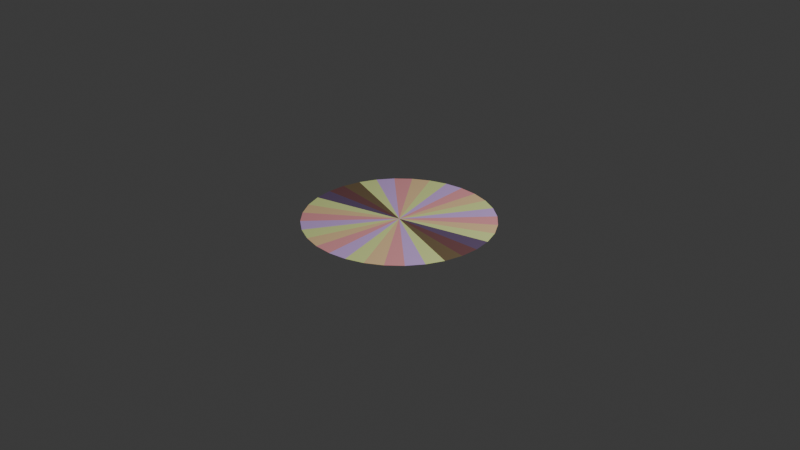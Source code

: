 # Source: spiral_base.blend  (saved by Blender 4.0.36; exported with 4.5.12 LTS)
import bpy
from mathutils import Matrix  # noqa: F401  (used for matrix-valued properties, if any)

bpy.ops.wm.read_factory_settings(use_empty=True)
scene = bpy.context.scene
scene.name = 'Scene'

# ---- collections
col_collection = bpy.data.collections.new('Collection'); scene.collection.children.link(col_collection)

# ---- images (referenced by path relative to the original .blend; pixels are not part of the script)
import os
ASSET_DIR = os.environ.get("B2B_ASSET_DIR", "")  # directory of the original .blend (textures are referenced by path, not embedded)
HERE = os.path.dirname(os.path.abspath(__file__))  # packed textures are extracted next to this script under _unpacked/

def load_image(name, relpath, width, height, colorspace="sRGB"):
    """Load a texture the original file referenced (path relative to the .blend, or extracted next to this script)."""
    p = next((c for c in (os.path.join(HERE, relpath), os.path.join(ASSET_DIR, relpath)) if relpath and os.path.exists(c)), "")
    if p:
        img = bpy.data.images.load(p, check_existing=True)
        img.name = name
    else:  # same state as the original file: an image datablock whose file is absent (Cycles renders it pink)
        img = bpy.data.images.new(name, width, height)
        img.source = "FILE"
        img.filepath = "//" + (relpath or name)
    img.colorspace_settings.name = colorspace
    return img
img_untitled = load_image('Untitled', '_unpacked/Untitled.0772b25f.png', 128, 128, 'sRGB')

# ---- materials (node trees are filled in below, after node groups)
mat_material_001 = bpy.data.materials.new('Material.001')
mat_material_001.use_transparent_shadow = False

# ---- material node trees
mat_material_001.use_nodes = True; mat_material_001.node_tree.nodes.clear()
_N = mat_material_001.node_tree.nodes; _L = mat_material_001.node_tree.links
n0 = _N.new('ShaderNodeBsdfPrincipled'); n0.name = 'Principled BSDF'; n0.location = (10, 300)
n0.inputs[2].default_value = 0.0
n0.inputs[3].default_value = 1.0
n1 = _N.new('ShaderNodeOutputMaterial'); n1.name = 'Material Output'; n1.location = (300, 300)
n2 = _N.new('ShaderNodeTexImage'); n2.name = 'Image Texture'; n2.location = (-280, 280)
n2.image = img_untitled
_L.new(n0.outputs[0], n1.inputs[0])
_L.new(n2.outputs[0], n0.inputs[0])
n1.is_active_output = True

# ---- world
world_world = bpy.data.worlds.new('World'); scene.world = world_world
world_world.use_nodes = True; world_world.node_tree.nodes.clear()
_N = world_world.node_tree.nodes; _L = world_world.node_tree.links
n0 = _N.new('ShaderNodeOutputWorld'); n0.name = 'World Output'; n0.location = (300, 300)
n1 = _N.new('ShaderNodeBackground'); n1.name = 'Background'; n1.location = (10, 300)
n1.inputs[0].default_value = (0.05088, 0.05088, 0.05088, 1.0)
_L.new(n1.outputs[0], n0.inputs[0])
n0.is_active_output = True
world_world.color = (0.05088, 0.05088, 0.05088)
world_world.use_sun_shadow = False
world_world.sun_shadow_jitter_overblur = 0.0

# ---- cameras
cam_camera = bpy.data.cameras.new('Camera')
cam_camera.clip_end = 100.0
cam_camera.ortho_scale = 7.314

# ---- lights
light_light = bpy.data.lights.new('Light', 'POINT')
light_light.transmission_factor = 0.0
light_light.use_soft_falloff = False
light_light.energy = 1000.0
light_light.shadow_soft_size = 0.1
light_light.shadow_maximum_resolution = 0.006
light_light.use_absolute_resolution = True

# ---- meshes
me_circle = bpy.data.meshes.new('Circle')
me_circle.from_pydata([(0.3047, 0.9524, 0.0), (0.1131, 0.9936, 0.0), (-0.08293, 0.9966, 0.0), (-0.2758, 0.9612, 0.0), (-0.458, 0.889, 0.0), (-0.6226, 0.7825, 0.0), (-0.7633, 0.646, 0.0), (-0.8747, 0.4847, 0.0), (-0.9524, 0.3047, 0.0), (-0.9936, 0.1131, 0.0), (-0.9966, -0.08293, 0.0), (-0.9612, -0.2758, 0.0), (-0.889, -0.458, 0.0), (-0.7825, -0.6226, 0.0), (-0.646, -0.7633, 0.0), (-0.4847, -0.8747, 0.0), (-0.3047, -0.9524, 0.0), (-0.1131, -0.9936, 0.0), (0.08293, -0.9966, 0.0), (0.2758, -0.9612, 0.0), (0.458, -0.889, 0.0), (0.6226, -0.7825, 0.0), (0.7633, -0.646, 0.0), (0.8747, -0.4847, 0.0), (0.9524, -0.3047, 0.0), (0.9936, -0.1131, 0.0), (0.9966, 0.08293, 0.0), (0.9612, 0.2758, 0.0), (0.889, 0.458, 0.0), (0.7825, 0.6226, 0.0), (0.646, 0.7633, 0.0), (0.4847, 0.8747, 0.0), (-4.962e-09, -2.89e-09, 0.0)], [], [(4, 3, 32), (31, 30, 32), (18, 17, 32), (5, 4, 32), (0, 31, 32), (19, 18, 32), (6, 5, 32), (20, 19, 32), (7, 6, 32), (21, 20, 32), (8, 7, 32), (22, 21, 32), (9, 8, 32), (23, 22, 32), (10, 9, 32), (24, 23, 32), (11, 10, 32), (25, 24, 32), (12, 11, 32), (26, 25, 32), (13, 12, 32), (27, 26, 32), (14, 13, 32), (1, 0, 32), (28, 27, 32), (15, 14, 32), (2, 1, 32), (29, 28, 32), (16, 15, 32), (3, 2, 32), (30, 29, 32), (17, 16, 32)])
_uv = me_circle.uv_layers.new(name='UVMap')
_uv.uv.foreach_set('vector', [0.1499, 0.1875, 0.1687, 0.1875, 0.1593, 0.2828, 0.8789, 0.328, 0.8637, 0.3295, 0.8637, 0.2516, 0.7774, 0.05098, 0.7921, 0.05098, 0.7848, 0.1252, 0.09129, 0.8083, 0.1129, 0.8105, 0.09129, 0.9191, 0.09357, 0.2814, 0.07489, 0.2832, 0.07489, 0.1875, 0.9247, 0.3291, 0.9094, 0.3291, 0.917, 0.2516, 0.831, 0.09451, 0.8178, 0.09581, 0.8178, 0.02843, 0.1875, 0.2828, 0.1687, 0.2828, 0.1781, 0.1875, 0.8637, 0.328, 0.8485, 0.3295, 0.8485, 0.2516, 0.1562, 0.917, 0.1346, 0.9191, 0.1346, 0.8083, 0.07482, 0.2814, 0.05614, 0.2832, 0.05614, 0.1875, 0.7774, 0.1252, 0.7628, 0.1252, 0.7701, 0.05098, 0.314, 0.7272, 0.3082, 0.7272, 0.3111, 0.6977, 0.8942, 0.2516, 0.9094, 0.2531, 0.8942, 0.3295, 0.6006, 0.1957, 0.614, 0.1944, 0.614, 0.2631, 0.1123, 0.2814, 0.09364, 0.2832, 0.09364, 0.1875, 0.7004, 0.3268, 0.6891, 0.3268, 0.6947, 0.2696, 0.314, 0.6977, 0.3198, 0.6977, 0.3169, 0.7272, 0.1498, 0.2814, 0.1311, 0.2832, 0.1311, 0.1875, 0.6274, 0.2618, 0.614, 0.2631, 0.614, 0.1944, 0.1346, 0.917, 0.113, 0.9191, 0.113, 0.8083, 0.7004, 0.2696, 0.7116, 0.2696, 0.706, 0.3268, 0.7482, 0.1241, 0.7336, 0.1255, 0.7336, 0.05098, 0.1779, 0.917, 0.1563, 0.9191, 0.1563, 0.8083, 0.1124, 0.1875, 0.1311, 0.1893, 0.1124, 0.2832, 0.8484, 0.328, 0.8332, 0.3295, 0.8332, 0.2516, 0.831, 0.02843, 0.8441, 0.02973, 0.831, 0.09581, 0.2212, 0.917, 0.1996, 0.9191, 0.1996, 0.8083, 0.05607, 0.2814, 0.03738, 0.2832, 0.03738, 0.1875, 0.8941, 0.328, 0.8789, 0.3295, 0.8789, 0.2516, 0.7628, 0.1241, 0.7482, 0.1255, 0.7482, 0.05098, 0.1779, 0.8105, 0.1995, 0.8083, 0.1995, 0.9191])
_ca = me_circle.color_attributes.new('Attribute', 'BYTE_COLOR', 'CORNER')
_ca.data.foreach_set('color', [1.0, 1.0, 1.0, 1.0, 1.0, 1.0, 1.0, 1.0, 1.0, 0.0331, 0.0, 1.0, 1.0, 1.0, 1.0, 1.0, 1.0, 1.0, 1.0, 1.0, 1.0, 0.0331, 0.0, 1.0, 1.0, 1.0, 1.0, 1.0, 1.0, 1.0, 1.0, 1.0, 1.0, 0.0331, 0.0, 1.0, 1.0, 1.0, 1.0, 1.0, 1.0, 1.0, 1.0, 1.0, 1.0, 0.0331, 0.0, 1.0, 1.0, 1.0, 1.0, 1.0, 1.0, 1.0, 1.0, 1.0, 1.0, 0.0331, 0.0, 1.0, 1.0, 1.0, 1.0, 1.0, 1.0, 1.0, 1.0, 1.0, 1.0, 0.0331, 0.0, 1.0, 1.0, 1.0, 1.0, 1.0, 1.0, 1.0, 1.0, 1.0, 1.0, 0.0331, 0.0, 1.0, 1.0, 1.0, 1.0, 1.0, 1.0, 1.0, 1.0, 1.0, 1.0, 0.0331, 0.0, 1.0, 1.0, 1.0, 1.0, 1.0, 1.0, 1.0, 1.0, 1.0, 1.0, 0.0331, 0.0, 1.0, 1.0, 1.0, 1.0, 1.0, 1.0, 1.0, 1.0, 1.0, 1.0, 0.0331, 0.0, 1.0, 1.0, 1.0, 1.0, 1.0, 1.0, 1.0, 1.0, 1.0, 1.0, 0.0331, 0.0, 1.0, 1.0, 1.0, 1.0, 1.0, 1.0, 1.0, 1.0, 1.0, 1.0, 0.0331, 0.0, 1.0, 1.0, 0.9216, 0.9216, 1.0, 1.0, 1.0, 1.0, 1.0, 1.0, 0.0331, 0.0, 1.0, 1.0, 1.0, 1.0, 1.0, 1.0, 1.0, 1.0, 1.0, 1.0, 0.0331, 0.0, 1.0, 1.0, 0.0331, 0.0, 1.0, 1.0, 0.9216, 0.9216, 1.0, 1.0, 0.0331, 0.0, 1.0, 1.0, 1.0, 1.0, 1.0, 1.0, 1.0, 1.0, 1.0, 1.0, 0.0331, 0.0, 1.0, 1.0, 0.0331, 0.0, 1.0, 1.0, 0.0331, 0.0, 1.0, 1.0, 0.0331, 0.0, 1.0, 1.0, 1.0, 1.0, 1.0, 1.0, 1.0, 1.0, 1.0, 1.0, 0.0331, 0.0, 1.0, 1.0, 1.0, 1.0, 1.0, 1.0, 0.0331, 0.0, 1.0, 1.0, 0.0331, 0.0, 1.0, 1.0, 1.0, 1.0, 1.0, 1.0, 1.0, 1.0, 1.0, 1.0, 0.0331, 0.0, 1.0, 1.0, 1.0, 1.0, 1.0, 1.0, 1.0, 1.0, 1.0, 1.0, 0.0331, 0.0, 1.0, 1.0, 1.0, 1.0, 1.0, 1.0, 1.0, 1.0, 1.0, 1.0, 0.0331, 0.0, 1.0, 1.0, 1.0, 1.0, 1.0, 1.0, 1.0, 1.0, 1.0, 1.0, 0.0331, 0.0, 1.0, 1.0, 1.0, 1.0, 1.0, 1.0, 1.0, 1.0, 1.0, 1.0, 0.0331, 0.0, 1.0, 1.0, 1.0, 1.0, 1.0, 1.0, 1.0, 1.0, 1.0, 1.0, 0.0331, 0.0, 1.0, 1.0, 1.0, 1.0, 1.0, 1.0, 1.0, 1.0, 1.0, 1.0, 0.0331, 0.0, 1.0, 1.0, 1.0, 1.0, 1.0, 1.0, 1.0, 1.0, 1.0, 1.0, 0.0331, 0.0, 1.0, 1.0, 1.0, 1.0, 1.0, 1.0, 1.0, 1.0, 1.0, 1.0, 0.0331, 0.0, 1.0, 1.0, 1.0, 1.0, 1.0, 1.0, 1.0, 1.0, 1.0, 1.0, 0.0331, 0.0, 1.0, 1.0, 1.0, 1.0, 1.0, 1.0, 1.0, 1.0, 1.0, 1.0, 0.0331, 0.0, 1.0, 1.0, 1.0, 1.0, 1.0, 1.0, 1.0, 1.0, 1.0, 1.0, 0.0331, 0.0, 1.0, 1.0, 1.0, 1.0, 1.0, 1.0, 1.0, 1.0, 1.0, 1.0, 0.0331, 0.0, 1.0])
me_circle.materials.append(mat_material_001)
me_circle.update()

# ---- objects
ob_light = bpy.data.objects.new('Light', light_light)
ob_camera = bpy.data.objects.new('Camera', cam_camera)
ob_circle = bpy.data.objects.new('Circle', me_circle)

# ---- transforms, parenting, visibility, modifiers, constraints
ob_light.location = (4.076, 1.005, 5.904)
ob_light.rotation_euler = (0.6503, 0.05522, 1.866)
ob_light.lock_rotations_4d = False
ob_light.empty_display_type = 'ARROWS'
ob_light.color = (0.0, 0.0, 0.0, 0.0)
ob_light.lineart.crease_threshold = 0.0
ob_camera.location = (7.359, -6.926, 4.958)
ob_camera.rotation_euler = (1.109, 0.0, 0.8149)
ob_camera.lock_rotations_4d = False
ob_camera.empty_display_type = 'ARROWS'
ob_camera.color = (0.0, 0.0, 0.0, 0.0)
ob_camera.display_type = 'WIRE'
ob_camera.lineart.crease_threshold = 0.0
ob_circle.location = (0.0, 0.0, 0.0)

# ---- collection membership
col_collection.objects.link(ob_light)
col_collection.objects.link(ob_camera)
col_collection.objects.link(ob_circle)

# ---- scene / render settings (as saved in the file)
scene.camera = ob_camera
scene.frame_start = 1; scene.frame_end = 250; scene.frame_set(1)
scene.render.engine = 'BLENDER_EEVEE_NEXT'
scene.cycles.sampling_pattern = 'TABULATED_SOBOL'
bpy.context.view_layer.update()
